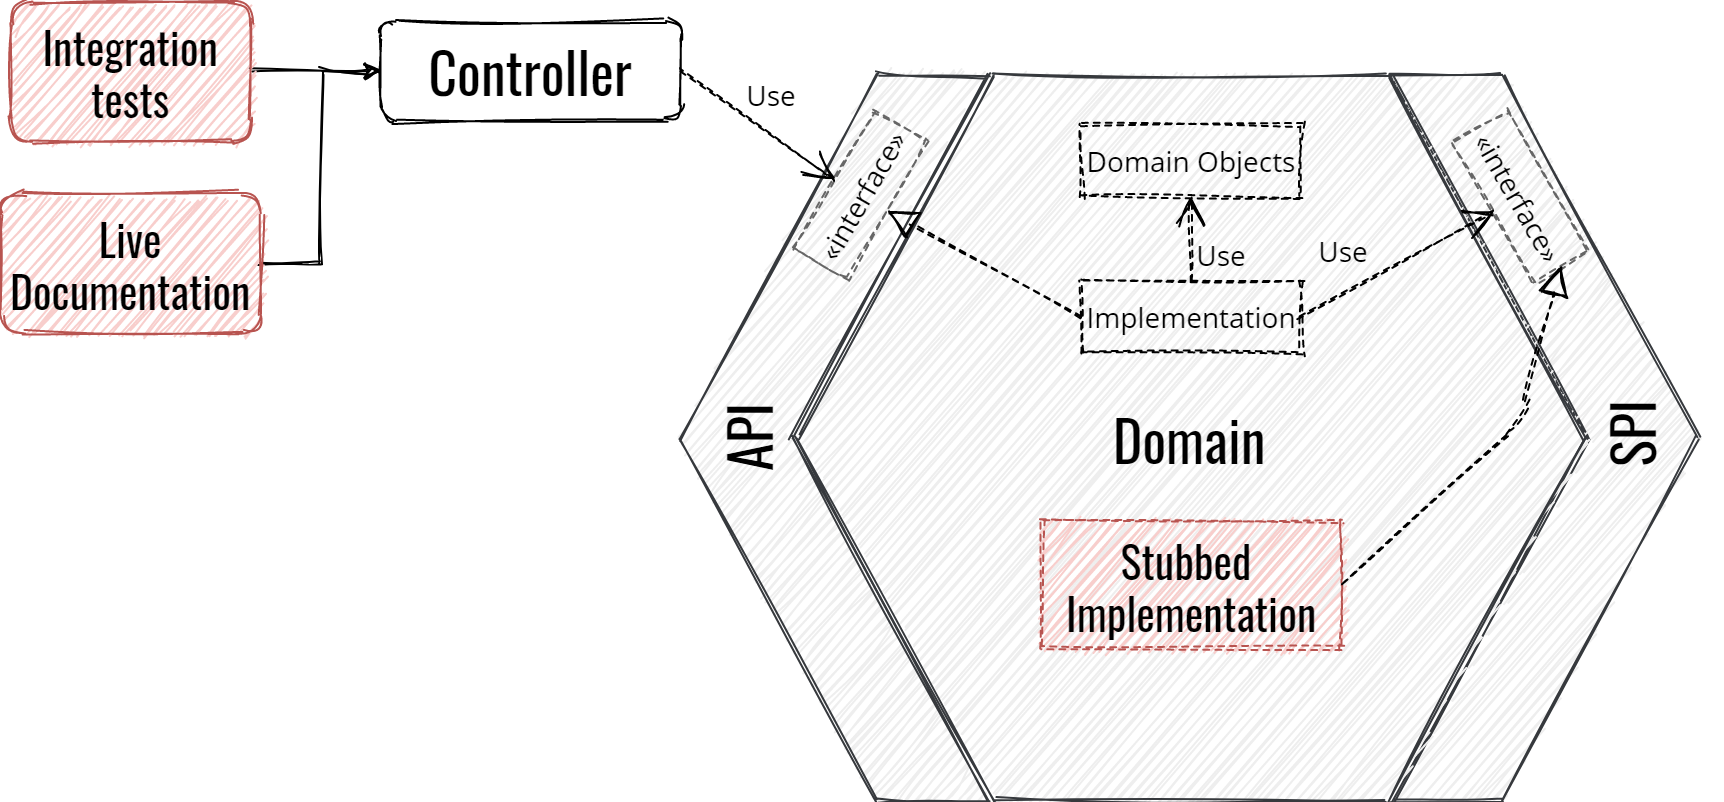

The diagram above was exported from draw.io. Its source (the exported page's mxGraphModel, read from the mxfile embedded in the PNG):
<mxGraphModel dx="1524" dy="414" grid="1" gridSize="10" guides="1" tooltips="1" connect="1" arrows="1" fold="1" page="1" pageScale="1" pageWidth="233" pageHeight="233" background="#ffffff" math="0" shadow="0" extFonts="Oswald^https://fonts.googleapis.com/css?family=Oswald|Open Sans^https://fonts.googleapis.com/css?family=Open+Sans">
  <root>
    <mxCell id="0" />
    <mxCell id="1" parent="0" />
    <mxCell id="2" value="" style="group;comic=0;fontFamily=Open Sans;fontSize=14;sketch=1;" vertex="1" connectable="0" parent="1">
      <mxGeometry x="130" y="336" width="530.0066483148225" height="363" as="geometry" />
    </mxCell>
    <mxCell id="3" value="" style="group;comic=0;fontFamily=Open Sans;fontSize=14;sketch=1;" vertex="1" connectable="0" parent="2">
      <mxGeometry width="530.0066483148225" height="363" as="geometry" />
    </mxCell>
    <mxCell id="4" value="" style="shape=step;whiteSpace=wrap;html=1;size=0.6388888888888888;comic=0;fontFamily=Open Sans;fillColor=#eeeeee;strokeColor=#36393d;fontSize=14;sketch=1;" vertex="1" parent="3">
      <mxGeometry x="365.1290322580645" y="1" width="153.87096774193546" height="362.99999999999994" as="geometry" />
    </mxCell>
    <mxCell id="5" value="" style="shape=step;whiteSpace=wrap;html=1;size=0.6388888888888888;rotation=180;comic=0;fontFamily=Open Sans;fillColor=#eeeeee;strokeColor=#36393d;fontSize=14;sketch=1;" vertex="1" parent="3">
      <mxGeometry x="10" y="1" width="153.87096774193546" height="362.99999999999994" as="geometry" />
    </mxCell>
    <mxCell id="6" value="&lt;font style=&quot;font-size: 28px&quot; face=&quot;Oswald&quot;&gt;Domain&lt;/font&gt;" style="shape=hexagon;perimeter=hexagonPerimeter;whiteSpace=wrap;html=1;fillColor=#eeeeee;strokeColor=#36393d;fontFamily=Open Sans;comic=0;fontSize=14;sketch=1;" vertex="1" parent="3">
      <mxGeometry x="68.38709677419352" y="1" width="393.22580645161287" height="362.99999999999994" as="geometry" />
    </mxCell>
    <mxCell id="7" value="&lt;font style=&quot;font-size: 28px&quot; face=&quot;Oswald&quot;&gt;API&lt;/font&gt;" style="text;html=1;strokeColor=none;fillColor=none;align=center;verticalAlign=middle;whiteSpace=wrap;rotation=-90;fontFamily=Open Sans;comic=0;fontSize=14;sketch=1;" vertex="1" parent="3">
      <mxGeometry x="9.998888888888889" y="167.94248041775452" width="65.73827160493826" height="29.115822454308084" as="geometry" />
    </mxCell>
    <mxCell id="8" value="&lt;font style=&quot;font-size: 28px&quot; face=&quot;Oswald&quot;&gt;SPI&lt;/font&gt;" style="text;html=1;resizable=0;points=[];autosize=1;align=center;verticalAlign=middle;spacingTop=-4;rotation=-90;fontSize=14;fontFamily=Open Sans;comic=0;sketch=1;" vertex="1" parent="3">
      <mxGeometry x="461.61664831482256" y="166.50228473010813" width="50" height="30" as="geometry" />
    </mxCell>
    <mxCell id="9" value="Implementation" style="html=1;rounded=0;shadow=0;glass=0;comic=0;strokeColor=#000000;fillColor=none;gradientColor=none;fontFamily=Open Sans;fontSize=14;dashed=1;sketch=1;" vertex="1" parent="3">
      <mxGeometry x="210" y="104" width="110" height="36" as="geometry" />
    </mxCell>
    <mxCell id="10" value="&lt;font style=&quot;font-size: 14px;&quot;&gt;Domain Objects&lt;/font&gt;" style="html=1;rounded=0;shadow=0;glass=0;comic=0;strokeColor=#000000;fillColor=none;gradientColor=none;fontFamily=Open Sans;fontSize=14;dashed=1;sketch=1;" vertex="1" parent="3">
      <mxGeometry x="210" y="26" width="110" height="36" as="geometry" />
    </mxCell>
    <mxCell id="11" value="Use" style="endArrow=open;endSize=12;dashed=1;html=1;labelBackgroundColor=none;fontFamily=Open Sans;fontSize=14;entryX=0.5;entryY=1;exitX=0.5;exitY=0;comic=0;sketch=1;" edge="1" parent="3" source="9" target="10">
      <mxGeometry x="-0.3583" y="-15" width="160" relative="1" as="geometry">
        <mxPoint x="-60" y="383" as="sourcePoint" />
        <mxPoint x="100" y="383" as="targetPoint" />
        <mxPoint as="offset" />
      </mxGeometry>
    </mxCell>
    <mxCell id="12" value="&lt;font face=&quot;Oswald&quot; style=&quot;font-size: 22px&quot;&gt;Stubbed &lt;br&gt;Implementation&lt;/font&gt;" style="html=1;rounded=0;shadow=0;glass=0;comic=0;strokeColor=#b85450;fillColor=#f8cecc;fontFamily=Open Sans;fontSize=14;dashed=1;sketch=1;" vertex="1" parent="3">
      <mxGeometry x="190" y="224" width="150" height="64" as="geometry" />
    </mxCell>
    <mxCell id="13" value="&lt;font style=&quot;font-size: 14px;&quot;&gt;«interface»&lt;/font&gt;&lt;br style=&quot;font-size: 14px;&quot;&gt;" style="html=1;comic=0;rotation=-60;fillColor=none;strokeColor=#666666;fontFamily=Open Sans;dashed=1;verticalAlign=middle;fontSize=14;sketch=1;" vertex="1" parent="3">
      <mxGeometry x="60" y="46" width="80" height="31" as="geometry" />
    </mxCell>
    <mxCell id="14" value="" style="endArrow=block;dashed=1;endFill=0;endSize=12;html=1;fontFamily=Open Sans;fontSize=14;entryX=0.5;entryY=1;exitX=0;exitY=0.5;comic=0;sketch=1;" edge="1" parent="3" source="9" target="13">
      <mxGeometry width="160" relative="1" as="geometry">
        <mxPoint x="-66.76949181886015" y="689.4527570207572" as="sourcePoint" />
        <mxPoint x="70.76004066220501" y="689.4527570207572" as="targetPoint" />
        <Array as="points" />
      </mxGeometry>
    </mxCell>
    <mxCell id="15" style="edgeStyle=orthogonalEdgeStyle;rounded=0;comic=0;html=1;exitX=0.5;exitY=0;entryX=0.5;entryY=0;labelBackgroundColor=none;jettySize=auto;orthogonalLoop=1;fontFamily=Open Sans;fontSize=14;sketch=1;" edge="1" parent="3" source="13" target="13">
      <mxGeometry relative="1" as="geometry" />
    </mxCell>
    <mxCell id="16" value="&lt;font style=&quot;font-size: 14px;&quot;&gt;«interface»&lt;/font&gt;&lt;br style=&quot;font-size: 14px;&quot;&gt;" style="html=1;comic=0;rotation=60;fillColor=none;strokeColor=#666666;fontFamily=Open Sans;dashed=1;verticalAlign=middle;fontSize=14;sketch=1;" vertex="1" parent="3">
      <mxGeometry x="389.01" y="46" width="81" height="31" as="geometry" />
    </mxCell>
    <mxCell id="17" value="&lt;font style=&quot;font-size: 14px;&quot;&gt;Use&lt;/font&gt;" style="endArrow=open;endSize=12;dashed=1;html=1;fontFamily=Open Sans;fontSize=14;exitX=1;exitY=0.5;entryX=0.5;entryY=1;labelBackgroundColor=none;comic=0;sketch=1;" edge="1" parent="3" source="9" target="16">
      <mxGeometry x="-0.38" y="19" width="160" relative="1" as="geometry">
        <mxPoint x="-58.17389603879358" y="659.168696784697" as="sourcePoint" />
        <mxPoint x="79.35563644227162" y="659.168696784697" as="targetPoint" />
        <Array as="points" />
        <mxPoint as="offset" />
      </mxGeometry>
    </mxCell>
    <mxCell id="18" value="" style="endArrow=block;dashed=1;endFill=0;endSize=12;html=1;labelBackgroundColor=none;fontFamily=Open Sans;fontSize=14;entryX=1;entryY=0.5;exitX=1;exitY=0.5;comic=0;sketch=1;exitDx=0;exitDy=0;" edge="1" parent="3" source="12" target="16">
      <mxGeometry width="160" relative="1" as="geometry">
        <mxPoint x="10" y="720" as="sourcePoint" />
        <mxPoint x="170" y="720" as="targetPoint" />
        <Array as="points">
          <mxPoint x="430" y="174" />
        </Array>
      </mxGeometry>
    </mxCell>
    <mxCell id="19" style="edgeStyle=orthogonalEdgeStyle;rounded=0;comic=0;html=1;exitX=1;exitY=0.5;entryX=0;entryY=0.5;labelBackgroundColor=none;jettySize=auto;orthogonalLoop=1;fontFamily=Open Sans;fontSize=14;sketch=1;" edge="1" source="20" target="22" parent="1">
      <mxGeometry relative="1" as="geometry" />
    </mxCell>
    <mxCell id="20" value="&lt;font style=&quot;font-size: 22px&quot; face=&quot;Oswald&quot;&gt;Integration&lt;br&gt;tests&lt;/font&gt;" style="rounded=1;whiteSpace=wrap;html=1;shadow=0;glass=0;comic=0;strokeColor=#b85450;fillColor=#f8cecc;fontFamily=Open Sans;fontSize=14;sketch=1;" vertex="1" parent="1">
      <mxGeometry x="-195" y="300" width="120" height="70" as="geometry" />
    </mxCell>
    <mxCell id="21" value="Use" style="endArrow=open;endSize=12;dashed=1;html=1;fontFamily=Open Sans;fontSize=14;entryX=0.5;entryY=0;comic=0;exitX=1;exitY=0.5;sketch=1;" edge="1" source="22" target="13" parent="1">
      <mxGeometry x="-0.0808" y="16" width="160" relative="1" as="geometry">
        <mxPoint x="130" y="350" as="sourcePoint" />
        <mxPoint x="31.09619330634347" y="311.9912533333335" as="targetPoint" />
        <mxPoint as="offset" />
      </mxGeometry>
    </mxCell>
    <mxCell id="22" value="&lt;font face=&quot;Oswald&quot; style=&quot;font-size: 28px&quot;&gt;Controller&lt;/font&gt;" style="rounded=1;whiteSpace=wrap;html=1;shadow=0;glass=0;comic=0;strokeColor=#000000;fillColor=#ffffff;fontFamily=Open Sans;fontSize=14;sketch=1;" vertex="1" parent="1">
      <mxGeometry x="-10" y="310" width="150" height="50" as="geometry" />
    </mxCell>
    <mxCell id="23" style="edgeStyle=orthogonalEdgeStyle;rounded=0;comic=0;html=1;exitX=1;exitY=0.5;entryX=0;entryY=0.5;labelBackgroundColor=none;jettySize=auto;orthogonalLoop=1;fontFamily=Open Sans;fontSize=14;sketch=1;" edge="1" source="24" target="22" parent="1">
      <mxGeometry relative="1" as="geometry" />
    </mxCell>
    <mxCell id="24" value="&lt;font style=&quot;font-size: 22px&quot; face=&quot;Oswald&quot;&gt;Live Documentation&lt;/font&gt;" style="rounded=1;whiteSpace=wrap;html=1;shadow=0;glass=0;comic=0;strokeColor=#b85450;fillColor=#f8cecc;fontFamily=Open Sans;fontSize=14;sketch=1;" vertex="1" parent="1">
      <mxGeometry x="-200" y="396" width="130" height="70" as="geometry" />
    </mxCell>
  </root>
</mxGraphModel>